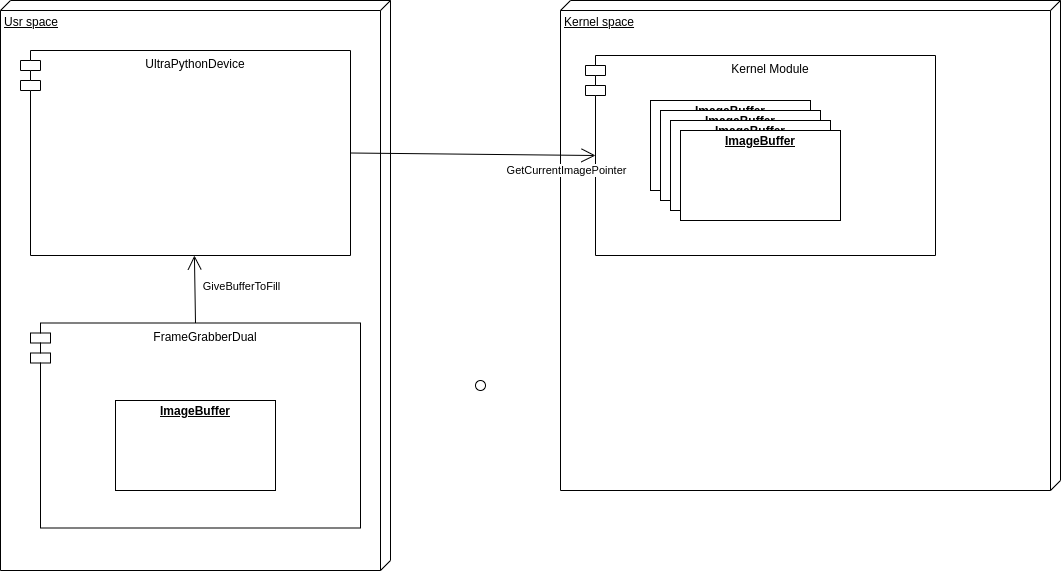

The diagram above was exported from draw.io. Its source (the exported page's mxGraphModel, read from the mxfile embedded in the PNG):
<mxGraphModel dx="2181" dy="774" grid="1" gridSize="10" guides="1" tooltips="1" connect="1" arrows="1" fold="1" page="1" pageScale="1" pageWidth="827" pageHeight="1169" math="0" shadow="0">
  <root>
    <mxCell id="0" />
    <mxCell id="1" parent="0" />
    <mxCell id="N261qFvlGWS05cuczs9K-11" value="Usr space" style="verticalAlign=top;align=left;spacingTop=8;spacingLeft=2;spacingRight=12;shape=cube;size=10;direction=south;fontStyle=4;html=1;" vertex="1" parent="1">
      <mxGeometry x="-60" y="10" width="390" height="570" as="geometry" />
    </mxCell>
    <mxCell id="N261qFvlGWS05cuczs9K-36" value="FrameGrabberDual" style="shape=module;align=left;spacingLeft=20;align=center;verticalAlign=top;" vertex="1" parent="1">
      <mxGeometry x="-30" y="332.5" width="330" height="205" as="geometry" />
    </mxCell>
    <mxCell id="N261qFvlGWS05cuczs9K-35" value="UltraPythonDevice" style="shape=module;align=left;spacingLeft=20;align=center;verticalAlign=top;" vertex="1" parent="1">
      <mxGeometry x="-40" y="60" width="330" height="205" as="geometry" />
    </mxCell>
    <mxCell id="N261qFvlGWS05cuczs9K-4" value="Kernel space" style="verticalAlign=top;align=left;spacingTop=8;spacingLeft=2;spacingRight=12;shape=cube;size=10;direction=south;fontStyle=4;html=1;" vertex="1" parent="1">
      <mxGeometry x="500" y="10" width="500" height="490" as="geometry" />
    </mxCell>
    <mxCell id="N261qFvlGWS05cuczs9K-34" value="Kernel Module" style="shape=module;align=left;spacingLeft=20;align=center;verticalAlign=top;" vertex="1" parent="1">
      <mxGeometry x="525" y="65" width="350" height="200" as="geometry" />
    </mxCell>
    <mxCell id="N261qFvlGWS05cuczs9K-29" value="&lt;p style=&quot;margin: 0px ; margin-top: 4px ; text-align: center ; text-decoration: underline&quot;&gt;&lt;b&gt;ImageBuffer&lt;/b&gt;&lt;/p&gt;&lt;p style=&quot;margin: 0px ; margin-top: 4px ; text-align: center ; text-decoration: underline&quot;&gt;&lt;b&gt;&lt;br&gt;&lt;/b&gt;&lt;/p&gt;" style="verticalAlign=top;align=left;overflow=fill;fontSize=12;fontFamily=Helvetica;html=1;" vertex="1" parent="1">
      <mxGeometry x="590" y="110" width="160" height="90" as="geometry" />
    </mxCell>
    <mxCell id="N261qFvlGWS05cuczs9K-33" value="&lt;p style=&quot;margin: 0px ; margin-top: 4px ; text-align: center ; text-decoration: underline&quot;&gt;&lt;b&gt;ImageBuffer&lt;/b&gt;&lt;/p&gt;&lt;p style=&quot;margin: 0px ; margin-top: 4px ; text-align: center ; text-decoration: underline&quot;&gt;&lt;b&gt;&lt;br&gt;&lt;/b&gt;&lt;/p&gt;" style="verticalAlign=top;align=left;overflow=fill;fontSize=12;fontFamily=Helvetica;html=1;" vertex="1" parent="1">
      <mxGeometry x="55" y="410" width="160" height="90" as="geometry" />
    </mxCell>
    <mxCell id="N261qFvlGWS05cuczs9K-41" value="" style="ellipse;whiteSpace=wrap;html=1;fontFamily=Helvetica;fontSize=12;fontColor=#000000;align=center;strokeColor=#000000;fillColor=#ffffff;points=[];aspect=fixed;resizable=0;" vertex="1" parent="1">
      <mxGeometry x="415" y="390" width="10" height="10" as="geometry" />
    </mxCell>
    <mxCell id="N261qFvlGWS05cuczs9K-42" value="" style="endArrow=open;endFill=1;endSize=12;html=1;exitX=0.5;exitY=0;exitDx=0;exitDy=0;entryX=0.527;entryY=1;entryDx=0;entryDy=0;entryPerimeter=0;" edge="1" parent="1" source="N261qFvlGWS05cuczs9K-36" target="N261qFvlGWS05cuczs9K-35">
      <mxGeometry width="160" relative="1" as="geometry">
        <mxPoint x="340" y="390" as="sourcePoint" />
        <mxPoint x="500" y="390" as="targetPoint" />
      </mxGeometry>
    </mxCell>
    <mxCell id="N261qFvlGWS05cuczs9K-43" value="GiveBufferToFill" style="edgeLabel;html=1;align=center;verticalAlign=middle;resizable=0;points=[];" vertex="1" connectable="0" parent="N261qFvlGWS05cuczs9K-42">
      <mxGeometry x="0.4202" y="-4" relative="1" as="geometry">
        <mxPoint x="42" y="11" as="offset" />
      </mxGeometry>
    </mxCell>
    <mxCell id="N261qFvlGWS05cuczs9K-44" value="" style="endArrow=open;endFill=1;endSize=12;html=1;exitX=1;exitY=0.5;exitDx=0;exitDy=0;entryX=0;entryY=0.5;entryDx=10;entryDy=0;entryPerimeter=0;" edge="1" parent="1" source="N261qFvlGWS05cuczs9K-35" target="N261qFvlGWS05cuczs9K-34">
      <mxGeometry width="160" relative="1" as="geometry">
        <mxPoint x="143.90999999999985" y="275" as="sourcePoint" />
        <mxPoint x="145" y="342.5" as="targetPoint" />
      </mxGeometry>
    </mxCell>
    <mxCell id="N261qFvlGWS05cuczs9K-45" value="GetCurrentImagePointer" style="edgeLabel;html=1;align=center;verticalAlign=middle;resizable=0;points=[];" vertex="1" connectable="0" parent="N261qFvlGWS05cuczs9K-44">
      <mxGeometry x="0.4202" y="-4" relative="1" as="geometry">
        <mxPoint x="42" y="11" as="offset" />
      </mxGeometry>
    </mxCell>
    <mxCell id="N261qFvlGWS05cuczs9K-46" value="&lt;p style=&quot;margin: 0px ; margin-top: 4px ; text-align: center ; text-decoration: underline&quot;&gt;&lt;b&gt;ImageBuffer&lt;/b&gt;&lt;/p&gt;&lt;p style=&quot;margin: 0px ; margin-top: 4px ; text-align: center ; text-decoration: underline&quot;&gt;&lt;b&gt;&lt;br&gt;&lt;/b&gt;&lt;/p&gt;" style="verticalAlign=top;align=left;overflow=fill;fontSize=12;fontFamily=Helvetica;html=1;" vertex="1" parent="1">
      <mxGeometry x="600" y="120" width="160" height="90" as="geometry" />
    </mxCell>
    <mxCell id="N261qFvlGWS05cuczs9K-47" value="&lt;p style=&quot;margin: 0px ; margin-top: 4px ; text-align: center ; text-decoration: underline&quot;&gt;&lt;b&gt;ImageBuffer&lt;/b&gt;&lt;/p&gt;&lt;p style=&quot;margin: 0px ; margin-top: 4px ; text-align: center ; text-decoration: underline&quot;&gt;&lt;b&gt;&lt;br&gt;&lt;/b&gt;&lt;/p&gt;" style="verticalAlign=top;align=left;overflow=fill;fontSize=12;fontFamily=Helvetica;html=1;" vertex="1" parent="1">
      <mxGeometry x="610" y="130" width="160" height="90" as="geometry" />
    </mxCell>
    <mxCell id="N261qFvlGWS05cuczs9K-48" value="&lt;p style=&quot;margin: 0px ; margin-top: 4px ; text-align: center ; text-decoration: underline&quot;&gt;&lt;b&gt;ImageBuffer&lt;/b&gt;&lt;/p&gt;&lt;p style=&quot;margin: 0px ; margin-top: 4px ; text-align: center ; text-decoration: underline&quot;&gt;&lt;b&gt;&lt;br&gt;&lt;/b&gt;&lt;/p&gt;" style="verticalAlign=top;align=left;overflow=fill;fontSize=12;fontFamily=Helvetica;html=1;" vertex="1" parent="1">
      <mxGeometry x="620" y="140" width="160" height="90" as="geometry" />
    </mxCell>
  </root>
</mxGraphModel>